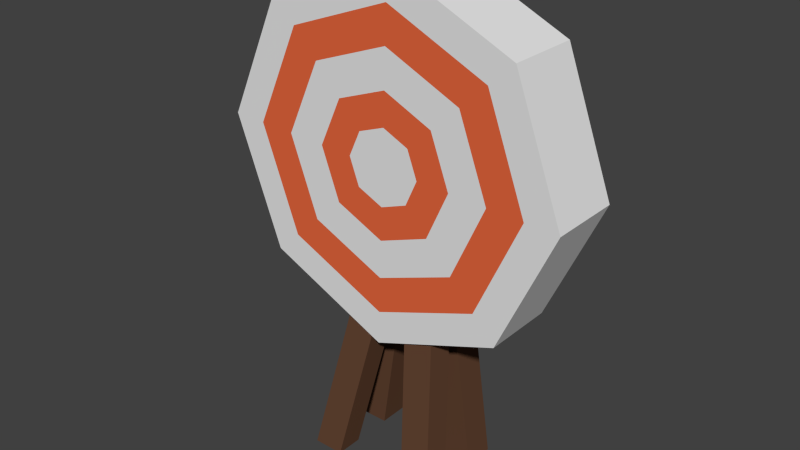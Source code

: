 # Source: Target_1_.blend  (saved by Blender 2.76.0; exported with 4.5.12 LTS)
import bpy
from mathutils import Matrix  # noqa: F401  (used for matrix-valued properties, if any)

bpy.ops.wm.read_factory_settings(use_empty=True)
scene = bpy.context.scene
scene.name = 'Scene'

# ---- collections
col_collection_1 = bpy.data.collections.new('Collection 1'); scene.collection.children.link(col_collection_1)

# ---- materials (node trees are filled in below, after node groups)
mat_white = bpy.data.materials.new('White')
mat_white.alpha_threshold = 0.0
mat_white.roughness = 0.5
mat_red = bpy.data.materials.new('Red')
mat_red.alpha_threshold = 0.0
mat_red.roughness = 0.5
mat_darkwood = bpy.data.materials.new('DarkWood')
mat_darkwood.alpha_threshold = 0.0
mat_darkwood.roughness = 0.5

# ---- material node trees
mat_white.use_nodes = True; mat_white.node_tree.nodes.clear()
_N = mat_white.node_tree.nodes; _L = mat_white.node_tree.links
n0 = _N.new('ShaderNodeOutputMaterial'); n0.name = 'Material Output'; n0.location = (300, 300)
n1 = _N.new('ShaderNodeBsdfDiffuse'); n1.name = 'Diffuse BSDF'; n1.location = (10, 300)
_L.new(n1.outputs[0], n0.inputs[0])
n0.is_active_output = True
mat_red.use_nodes = True; mat_red.node_tree.nodes.clear()
_N = mat_red.node_tree.nodes; _L = mat_red.node_tree.links
n0 = _N.new('ShaderNodeOutputMaterial'); n0.name = 'Material Output'; n0.location = (300, 300)
n1 = _N.new('ShaderNodeBsdfDiffuse'); n1.name = 'Diffuse BSDF'; n1.location = (10, 300)
n1.inputs[0].default_value = (0.8, 0.138, 0.04846, 1.0)
_L.new(n1.outputs[0], n0.inputs[0])
n0.is_active_output = True
mat_darkwood.use_nodes = True; mat_darkwood.node_tree.nodes.clear()
_N = mat_darkwood.node_tree.nodes; _L = mat_darkwood.node_tree.links
n0 = _N.new('ShaderNodeOutputMaterial'); n0.name = 'Material Output'; n0.location = (300, 300)
n1 = _N.new('ShaderNodeBsdfDiffuse'); n1.name = 'Diffuse BSDF'; n1.location = (10, 300)
n1.inputs[0].default_value = (0.1193, 0.05597, 0.03097, 1.0)
_L.new(n1.outputs[0], n0.inputs[0])
n0.is_active_output = True

# ---- world
world_world = bpy.data.worlds.new('World'); scene.world = world_world
world_world.color = (0.05088, 0.05088, 0.05088)
world_world.use_sun_shadow = False
world_world.sun_shadow_jitter_overblur = 0.0
world_world.cycles.sampling_method = 'MANUAL'
world_world.cycles.sample_map_resolution = 256

# ---- meshes
me_cylinder_077 = bpy.data.meshes.new('Cylinder.077')
me_cylinder_077.from_pydata([(0.2632, 0.03962, 0.4544), (0.2632, -0.06834, 0.4544), (0.1797, -0.06834, 0.2709), (0.1797, 0.03962, 0.2709), (-0.009055, 0.03962, 0.2002), (0.1925, 0.03962, 0.6431), (0.1925, -0.06834, 0.6431), (0.2136, -0.06834, 0.4561), (0.1459, -0.06834, 0.3072), (-0.009055, -0.06834, 0.2002), (0.03258, -0.06399, 0.2158), (0.07548, -0.06055, 0.2319), (0.07548, -0.02082, 0.2319), (0.03258, -0.02426, 0.2158), (0.03258, -0.009255, 0.2158), (0.07548, -0.009255, 0.2319), (0.07548, 0.03599, 0.2319), (0.03258, 0.03599, 0.2158), (-0.1797, 0.03962, 0.6559), (0.009054, 0.03962, 0.7266), (0.009054, -0.06834, 0.7266), (0.1563, -0.06834, 0.6093), (-0.00735, -0.06834, 0.2498), (0.1602, -0.06834, 0.4579), (0.1094, -0.06834, 0.3463), (-0.02292, -0.06597, 0.2065), (-0.02292, -0.02625, 0.2065), (-0.06535, -0.02212, 0.2259), (-0.06535, -0.009255, 0.2259), (-0.02292, -0.009255, 0.2065), (-0.02292, 0.03599, 0.2065), (-0.06535, 0.03599, 0.2259), (-0.1925, 0.03962, 0.2837), (-0.1925, -0.06834, 0.2837), (-0.06535, -0.06184, 0.2259), (-0.1797, -0.06834, 0.6559), (0.007349, -0.06834, 0.6771), (0.1172, -0.06834, 0.5728), (-0.1563, -0.06834, 0.3176), (-0.005511, -0.06834, 0.3032), (0.104, -0.06834, 0.4599), (0.07103, -0.06834, 0.3873), (-0.2632, -0.06834, 0.4725), (-0.2632, 0.03962, 0.4725), (-0.1459, -0.06834, 0.6197), (0.005511, -0.06834, 0.6236), (0.0761, -0.06834, 0.5345), (-0.2136, -0.06834, 0.4708), (-0.1172, -0.06834, 0.3541), (-0.003579, -0.06834, 0.3594), (0.05506, -0.06834, 0.4615), (0.03759, -0.06834, 0.4232), (-0.1094, -0.06834, 0.5806), (0.003579, -0.06834, 0.5675), (0.04027, -0.06834, 0.501), (-0.1602, -0.06834, 0.4689), (-0.0761, -0.06834, 0.3924), (-0.001894, -0.06834, 0.4084), (0.001894, -0.06834, 0.5185), (-0.03759, -0.06834, 0.5037), (-0.05506, -0.06834, 0.4653), (-0.04027, -0.06834, 0.4258), (-0.07103, -0.06834, 0.5395), (-0.104, -0.06834, 0.467), (-0.09633, -0.0676, 0.01344), (-0.09633, -0.1073, 0.01344), (-0.05108, -0.0676, 0.01344), (-0.05108, -0.1073, 0.01344), (-0.09633, 0.03599, 0.01344), (-0.09633, -0.009255, 0.01344), (-0.05108, 0.03599, 0.01344), (-0.05108, -0.009255, 0.01344), (0.1073, -0.1073, 0.01344), (0.1073, -0.0676, 0.01344), (0.0621, -0.1073, 0.01344), (0.0621, -0.0676, 0.01344), (0.1073, -0.009255, 0.01344), (0.1073, 0.03599, 0.01344), (0.0621, -0.009255, 0.01344), (0.0621, 0.03599, 0.01344)], [], [(0, 1, 2, 3), (5, 6, 1, 0), (2, 1, 7, 8), (3, 2, 9, 10, 11, 12, 13, 14, 15, 16), (3, 16, 17, 14, 13, 10, 9, 4), (19, 20, 6, 5), (1, 6, 21, 7), (9, 2, 8, 22), (8, 7, 23, 24), (4, 9, 25, 26, 27, 28, 29, 30, 31, 32), (9, 33, 32, 31, 28, 27, 34, 25), (18, 35, 20, 19), (6, 20, 36, 21), (7, 21, 37, 23), (33, 9, 22, 38), (22, 8, 24, 39), (24, 23, 40, 41), (32, 33, 42, 43), (43, 18, 19, 5, 0, 3, 4, 32), (43, 42, 35, 18), (20, 35, 44, 36), (21, 36, 45, 37), (23, 37, 46, 40), (42, 33, 38, 47), (38, 22, 39, 48), (39, 24, 41, 49), (41, 40, 50, 51), (35, 42, 47, 44), (36, 44, 52, 45), (37, 45, 53, 46), (40, 46, 54, 50), (47, 38, 48, 55), (48, 39, 49, 56), (49, 41, 51, 57), (51, 50, 54, 58, 59, 60, 61, 57), (44, 47, 55, 52), (45, 52, 62, 53), (46, 53, 58, 54), (55, 48, 56, 63), (56, 49, 57, 61), (53, 62, 59, 58), (62, 63, 60, 59), (63, 56, 61, 60), (52, 55, 63, 62), (27, 64, 65, 34), (26, 66, 64, 27), (65, 64, 66, 67), (34, 65, 67, 25), (25, 67, 66, 26), (31, 68, 69, 28), (30, 70, 68, 31), (69, 68, 70, 71), (28, 69, 71, 29), (29, 71, 70, 30), (11, 72, 73, 12), (10, 74, 72, 11), (72, 74, 75, 73), (12, 73, 75, 13), (13, 75, 74, 10), (15, 76, 77, 16), (14, 78, 76, 15), (76, 78, 79, 77), (16, 77, 79, 17), (17, 79, 78, 14)])
me_cylinder_077.polygons.foreach_set('material_index', [0, 0, 0, 0, 0, 0, 0, 0, 1, 0, 0, 0, 0, 1, 0, 1, 0, 0, 0, 0, 0, 1, 0, 0, 1, 0, 1, 0, 1, 0, 1, 1, 0, 1, 0, 1, 0, 1, 0, 1, 1, 1, 1, 0, 2, 2, 2, 2, 2, 2, 2, 2, 2, 2, 2, 2, 2, 2, 2, 2, 2, 2, 2, 2])
me_cylinder_077.materials.append(mat_white)
me_cylinder_077.materials.append(mat_red)
me_cylinder_077.materials.append(mat_darkwood)
me_cylinder_077.use_remesh_preserve_volume = False
me_cylinder_077.use_remesh_preserve_attributes = False
me_cylinder_077.use_mirror_vertex_groups = False
me_cylinder_077.update()

# ---- objects
ob_target = bpy.data.objects.new('Target', me_cylinder_077)

# ---- transforms, parenting, visibility, modifiers, constraints
ob_target.location = (0.0, 0.0, 0.0)
ob_target.lineart.crease_threshold = 0.0

# ---- collection membership
col_collection_1.objects.link(ob_target)

# ---- scene / render settings (as saved in the file)
scene.frame_start = 1; scene.frame_end = 250; scene.frame_set(1)
scene.render.engine = 'CYCLES'
scene.render.resolution_percentage = 50
scene.render.dither_intensity = 0.0
scene.cycles.use_denoising = False
scene.cycles.samples = 10
scene.cycles.sampling_pattern = 'TABULATED_SOBOL'
scene.cycles.light_sampling_threshold = 0.0
scene.cycles.use_adaptive_sampling = False
scene.cycles.use_light_tree = False
scene.cycles.blur_glossy = 0.0
scene.cycles.pixel_filter_type = 'GAUSSIAN'
scene.cycles.sample_clamp_indirect = 0.0
scene.view_settings.view_transform = 'Standard'
bpy.context.view_layer.update()

# ---- added for rendering (the .blend has no active camera and no usable light): camera, sun
cam_auto = bpy.data.cameras.new('AutoCamera')
cam_auto.lens = 50.0
cam_auto.sensor_width = 36.0
cam_auto.clip_end = 1000.0
ob_auto_camera = bpy.data.objects.new('AutoCamera', cam_auto)
scene.collection.objects.link(ob_auto_camera)
ob_auto_camera.location = (0.831311, -1.03142, 1.03508)
ob_auto_camera.rotation_euler = (1.09748, -7.21219e-08, 0.694738)
scene.camera = ob_auto_camera
light_auto_sun = bpy.data.lights.new('AutoSun', 'SUN')
light_auto_sun.energy = 3.0
light_auto_sun.angle = 0.0523599
ob_auto_sun = bpy.data.objects.new('AutoSun', light_auto_sun)
scene.collection.objects.link(ob_auto_sun)
ob_auto_sun.rotation_euler = (0.872665, 0.174533, 0.523599)
bpy.context.view_layer.update()
